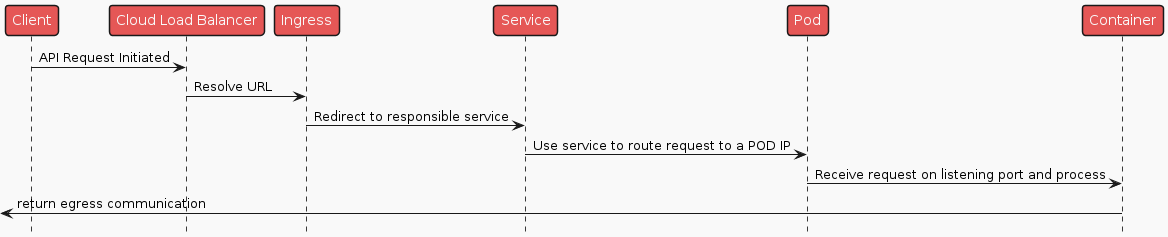

The diagram above was rendered by PlantUML. Its source (embedded in the PNG):
@startuml costam

!theme mars

hide footbox

participant Client as client
participant "Cloud Load Balancer" as clb
participant Ingress as ing
participant Service as svc
participant Pod as pod
participant Container as cont

client -> clb : API Request Initiated
clb -> ing : Resolve URL
ing -> svc : Redirect to responsible service
svc -> pod : Use service to route request to a POD IP
pod -> cont : Receive request on listening port and process
[<- cont : return egress communication

@enduml